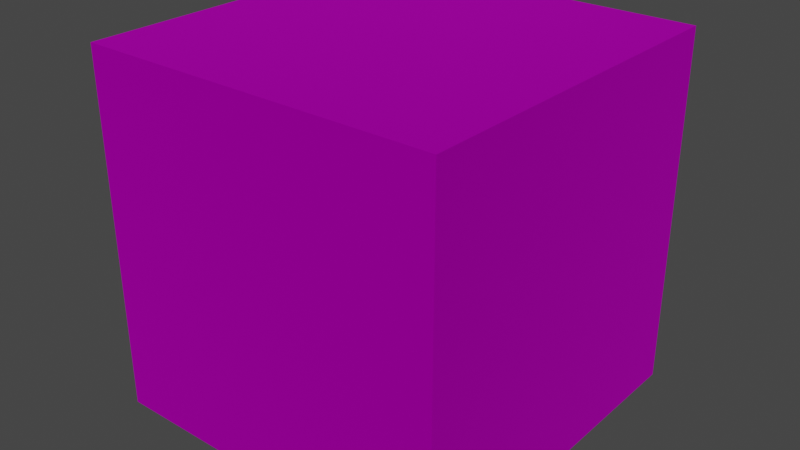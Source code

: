 # Source: metall_block.blend  (saved by Blender 2.83.19; exported with 4.5.12 LTS)
import bpy
from mathutils import Matrix  # noqa: F401  (used for matrix-valued properties, if any)

bpy.ops.wm.read_factory_settings(use_empty=True)
scene = bpy.context.scene
scene.name = 'Scene'

# ---- collections
col_collection = bpy.data.collections.new('Collection'); scene.collection.children.link(col_collection)

# ---- images (referenced by path relative to the original .blend; pixels are not part of the script)
import os
ASSET_DIR = os.environ.get("B2B_ASSET_DIR", "")  # directory of the original .blend (textures are referenced by path, not embedded)
HERE = os.path.dirname(os.path.abspath(__file__))  # packed textures are extracted next to this script under _unpacked/

def load_image(name, relpath, width, height, colorspace="sRGB"):
    """Load a texture the original file referenced (path relative to the .blend, or extracted next to this script)."""
    p = next((c for c in (os.path.join(HERE, relpath), os.path.join(ASSET_DIR, relpath)) if relpath and os.path.exists(c)), "")
    if p:
        img = bpy.data.images.load(p, check_existing=True)
        img.name = name
    else:  # same state as the original file: an image datablock whose file is absent (Cycles renders it pink)
        img = bpy.data.images.new(name, width, height)
        img.source = "FILE"
        img.filepath = "//" + (relpath or name)
    img.colorspace_settings.name = colorspace
    return img
img_textured_metall_block_png = load_image('textured_metall_block.png', 'textured_metall_block.png', 1024, 1024, 'sRGB')

# ---- materials (node trees are filled in below, after node groups)
mat_material_001 = bpy.data.materials.new('Material.001')
mat_material_001.use_transparent_shadow = False

# ---- material node trees
mat_material_001.use_nodes = True; mat_material_001.node_tree.nodes.clear()
_N = mat_material_001.node_tree.nodes; _L = mat_material_001.node_tree.links
n0 = _N.new('ShaderNodeBsdfPrincipled'); n0.name = 'Principled BSDF'; n0.location = (10, 300)
n0.distribution = 'GGX'
n0.subsurface_method = 'BURLEY'
n0.inputs[1].default_value = 1.0
n0.inputs[2].default_value = 0.8
n0.inputs[3].default_value = 1.45
n0.inputs[27].default_value = (0.0, 0.0, 0.0, 1.0)
n0.inputs[28].default_value = 1.0
n1 = _N.new('ShaderNodeOutputMaterial'); n1.name = 'Material Output'; n1.location = (300, 300)
n2 = _N.new('ShaderNodeTexImage'); n2.name = 'Image Texture'; n2.location = (-280, 280)
n2.image = img_textured_metall_block_png
_L.new(n0.outputs[0], n1.inputs[0])
_L.new(n2.outputs[0], n0.inputs[0])
n1.is_active_output = True

# ---- world
world_world = bpy.data.worlds.new('World'); scene.world = world_world
world_world.use_nodes = True; world_world.node_tree.nodes.clear()
_N = world_world.node_tree.nodes; _L = world_world.node_tree.links
n0 = _N.new('ShaderNodeOutputWorld'); n0.name = 'World Output'; n0.location = (300, 300)
n1 = _N.new('ShaderNodeBackground'); n1.name = 'Background'; n1.location = (10, 300)
n1.inputs[0].default_value = (0.05088, 0.05088, 0.05088, 1.0)
_L.new(n1.outputs[0], n0.inputs[0])
n0.is_active_output = True
world_world.color = (0.05088, 0.05088, 0.05088)
world_world.use_sun_shadow = False
world_world.sun_shadow_jitter_overblur = 0.0

# ---- meshes
me_cube = bpy.data.meshes.new('Cube')
me_cube.from_pydata([(-1.0, -1.0, -1.0), (-1.0, -1.0, 1.0), (-1.0, 1.0, -1.0), (-1.0, 1.0, 1.0), (1.0, -1.0, -1.0), (1.0, -1.0, 1.0), (1.0, 1.0, -1.0), (1.0, 1.0, 1.0)], [], [(0, 1, 3, 2), (2, 3, 7, 6), (6, 7, 5, 4), (4, 5, 1, 0), (2, 6, 4, 0), (7, 3, 1, 5)])
_uv = me_cube.uv_layers.new(name='UVMap')
_uv.uv.foreach_set('vector', [0.375, 0.0, 0.625, 0.0, 0.625, 0.25, 0.375, 0.25, 0.375, 0.25, 0.625, 0.25, 0.625, 0.5, 0.375, 0.5, 0.375, 0.5, 0.625, 0.5, 0.625, 0.75, 0.375, 0.75, 0.375, 0.75, 0.625, 0.75, 0.625, 1.0, 0.375, 1.0, 0.125, 0.5, 0.375, 0.5, 0.375, 0.75, 0.125, 0.75, 0.625, 0.5, 0.875, 0.5, 0.875, 0.75, 0.625, 0.75])
me_cube.materials.append(mat_material_001)
me_cube.use_remesh_fix_poles = True
me_cube.use_remesh_preserve_attributes = False
me_cube.use_mirror_vertex_groups = False
me_cube.update()

# ---- objects
ob_cube = bpy.data.objects.new('Cube', me_cube)

# ---- transforms, parenting, visibility, modifiers, constraints
ob_cube.location = (0.0, 0.0, 0.0)
ob_cube.lineart.crease_threshold = 0.0

# ---- collection membership
col_collection.objects.link(ob_cube)

# ---- scene / render settings (as saved in the file)
scene.frame_start = 1; scene.frame_end = 250; scene.frame_set(1)
scene.render.engine = 'BLENDER_EEVEE_NEXT'
scene.cycles.use_denoising = False
scene.cycles.samples = 128
scene.cycles.sampling_pattern = 'TABULATED_SOBOL'
scene.cycles.use_adaptive_sampling = False
scene.cycles.use_light_tree = False
scene.view_settings.view_transform = 'Filmic'
bpy.context.view_layer.update()

# ---- added for rendering (the .blend has no active camera and no usable light): camera, sun
cam_auto = bpy.data.cameras.new('AutoCamera')
cam_auto.lens = 50.0
cam_auto.sensor_width = 36.0
cam_auto.clip_end = 1000.0
ob_auto_camera = bpy.data.objects.new('AutoCamera', cam_auto)
scene.collection.objects.link(ob_auto_camera)
ob_auto_camera.location = (3.20507, -3.84609, 2.56406)
ob_auto_camera.rotation_euler = (1.09748, -7.21219e-08, 0.694738)
scene.camera = ob_auto_camera
light_auto_sun = bpy.data.lights.new('AutoSun', 'SUN')
light_auto_sun.energy = 3.0
light_auto_sun.angle = 0.0523599
ob_auto_sun = bpy.data.objects.new('AutoSun', light_auto_sun)
scene.collection.objects.link(ob_auto_sun)
ob_auto_sun.rotation_euler = (0.872665, 0.174533, 0.523599)
bpy.context.view_layer.update()
